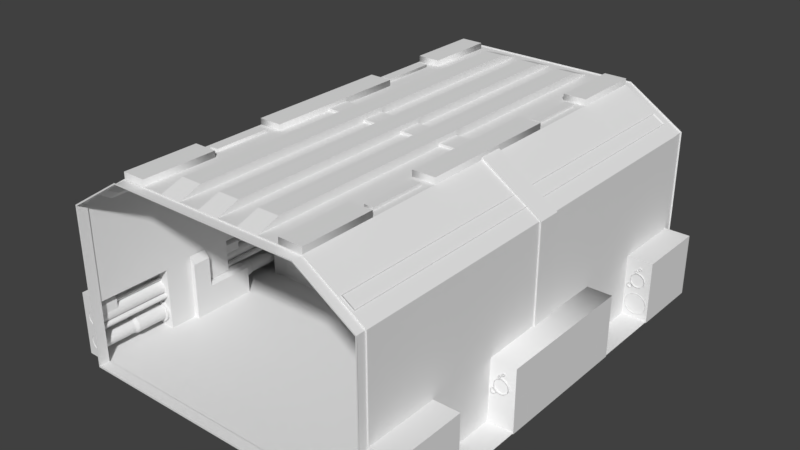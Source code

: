 # Source: corridors.blend  (saved by Blender 2.79.0; exported with 4.5.12 LTS)
import bpy
from mathutils import Matrix  # noqa: F401  (used for matrix-valued properties, if any)

bpy.ops.wm.read_factory_settings(use_empty=True)
scene = bpy.context.scene
scene.name = 'Scene'

# ---- collections
col_collection_1 = bpy.data.collections.new('Collection 1'); scene.collection.children.link(col_collection_1)

# ---- world
world_world = bpy.data.worlds.new('World'); scene.world = world_world
world_world.color = (0.05088, 0.05088, 0.05088)
world_world.use_sun_shadow = False
world_world.sun_shadow_jitter_overblur = 0.0
world_world.cycles.sampling_method = 'MANUAL'

# ---- meshes
me_icosphere_000 = bpy.data.meshes.new('Icosphere.000')
me_icosphere_000.from_pydata([(-0.4143, 0.02737, 0.007348), (-0.4143, 0.02737, 0.4478), (-0.2716, 0.02737, 0.5387), (-0.2831, 0.0, 0.5858), (-0.4582, 0.0, 0.4694), (-0.4582, 0.0, -0.0125), (-0.4582, 0.03439, 0.4694), (-0.2831, 0.03439, 0.5858), (-0.4582, 0.03439, -0.0125), (-0.4143, 0.01471, 0.4478), (-0.2716, 0.01471, 0.5387), (-0.4143, 0.01471, 0.007348), (-0.4238, 0.01471, 0.4505), (-0.2779, 0.01471, 0.5435), (-0.4238, 0.01471, 0.001758), (-0.4238, 0.0, 0.4505), (-0.2779, 0.0, 0.5435), (-0.4238, 0.0, 0.001758), (-0.3813, 0.01471, 0.1594), (-0.3813, 0.02737, 0.1594), (0.0, 0.03439, -0.0125), (0.0, 0.0, -0.0125), (0.0, 0.02737, 0.007348), (0.0, 0.01471, 0.007348), (0.0, 0.01471, 0.001758), (0.0, 0.0, 0.001758), (-0.3241, 0.0, 0.001758), (-0.3241, 0.01471, 0.001758), (0.0, 0.03439, 0.5858), (0.0, 0.0, 0.5858), (0.0, 0.02737, 0.5387), (0.0, 0.01471, 0.5387), (0.0, 0.01471, 0.5435), (0.0, 0.0, 0.5435), (-0.3241, 0.01471, 0.007348), (-0.3241, 0.02737, 0.007348), (-0.4582, 0.03439, 0.1594), (-0.4582, 0.0, 0.1562), (-0.4143, 0.02737, 0.1594), (-0.4143, 0.01471, 0.1594), (-0.4238, 0.01471, 0.1594), (-0.4238, 0.0, 0.1594), (-0.3241, 0.0, -0.0125), (-0.3241, 0.03439, -0.0125)], [], [(7, 6, 4, 3), (36, 8, 5, 37), (34, 35, 19, 18), (43, 42, 5, 8), (20, 21, 42, 43), (0, 35, 43, 8), (23, 34, 27, 24), (1, 2, 10, 9), (38, 1, 9, 39), (27, 14, 17, 26), (39, 9, 12, 40), (34, 11, 14, 27), (9, 10, 13, 12), (2, 7, 28, 30), (12, 13, 16, 15), (40, 12, 15, 41), (22, 35, 34, 23), (24, 27, 26, 25), (38, 0, 8, 36), (1, 6, 7, 2), (18, 39, 11, 34), (35, 22, 20, 43), (13, 32, 33, 16), (2, 30, 31, 10), (10, 31, 32, 13), (3, 29, 28, 7), (1, 38, 36, 6), (14, 40, 41, 17), (11, 39, 40, 14), (38, 39, 18, 19), (19, 35, 0, 38), (6, 36, 37, 4)])
me_icosphere_000.use_remesh_preserve_volume = False
me_icosphere_000.use_remesh_preserve_attributes = False
me_icosphere_000.use_mirror_vertex_groups = False
me_icosphere_000.update()
me_icosphere_004 = bpy.data.meshes.new('Icosphere.004')
me_icosphere_004.from_pydata([(0.2779, 0.01471, 0.5435), (0.4238, 0.01471, 0.4505), (0.4238, 0.01471, 0.04103), (0.04051, 0.01471, 0.5435), (0.2779, 0.01471, 0.04103), (0.4238, 0.01471, 0.2261), (0.4238, 0.01471, 0.3383), (0.2779, 0.01471, 0.4081), (0.2779, 0.01471, 0.2726), (0.0208, 0.01471, 0.5435), (0.04051, 0.01471, 0.04103), (0.04051, 0.01471, 0.2726), (0.4238, 0.01471, -0.0007082), (0.2779, 0.01471, -0.0007082), (0.04051, 0.01471, -0.0007082), (0.2779, 0.0, 0.5435), (0.4238, 0.0, 0.4505), (0.4238, 0.0, 0.04103), (0.04051, 0.0, 0.5435), (0.001079, 1.776e-15, 0.5435), (0.04051, 1.776e-15, 0.5435), (0.4238, 0.0, 0.2261), (0.4238, 0.0, 0.3383), (0.0208, 1.776e-15, 0.5435), (-0.01864, 1.776e-15, 0.5435), (-0.01864, 7.357e-08, 0.2726), (0.04051, 7.357e-08, 0.2726), (0.04051, 0.01471, 0.4097), (-0.01864, 0.01471, 0.4097), (0.001079, 0.01471, 0.5435), (0.04051, 0.01471, 0.5435), (-0.01864, 0.01471, 0.5435), (0.01425, 0.02123, 0.297), (0.007621, 0.02123, 0.297), (0.01425, 0.02123, 0.3828), (0.007621, 0.02123, 0.3828), (0.01685, 0.02245, 0.2919), (0.005022, 0.02245, 0.2919), (0.01685, 0.02245, 0.388), (0.005022, 0.02245, 0.388), (0.02811, 0.02245, 0.2726), (-0.006232, 0.02245, 0.2726), (0.02811, 0.02245, 0.4097), (-0.006232, 0.02245, 0.4097), (0.0208, 0.01471, 0.4419), (0.4238, 0.0, -0.0007082), (0.001079, 0.01471, 0.4419), (0.2779, 0.0, -0.0007082), (-0.01864, 0.01471, 0.2726), (0.04051, 0.0, -0.0007082), (-0.01864, 5.15e-08, 0.4097), (0.04051, 3.679e-08, 0.04103)], [], [(28, 31, 29, 46), (1, 0, 15, 16), (6, 1, 16, 22), (17, 45, 12, 2), (4, 13, 14, 10), (17, 2, 5, 21), (48, 25, 50, 28), (8, 5, 2, 4), (46, 43, 28), (0, 1, 6, 7), (7, 6, 5, 8), (5, 6, 22, 21), (4, 10, 11, 8), (0, 3, 18, 15), (48, 28, 43, 41), (13, 12, 45, 47), (14, 13, 47, 49), (2, 12, 13, 4), (28, 50, 24, 31), (9, 29, 19, 23), (30, 9, 23, 20), (29, 31, 24, 19), (39, 35, 33, 37), (37, 33, 32, 36), (36, 32, 34, 38), (35, 34, 32, 33), (42, 38, 39, 43), (41, 37, 36, 40), (40, 36, 38, 42), (38, 34, 35, 39), (43, 39, 37, 41), (44, 42, 43, 46), (27, 42, 44), (44, 9, 30, 27), (46, 29, 9, 44), (11, 48, 41, 40), (11, 40, 42, 27), (11, 26, 25, 48), (0, 7, 27, 30), (8, 11, 27, 7), (10, 14, 49, 51), (11, 10, 51, 26)])
me_icosphere_004.use_remesh_preserve_volume = False
me_icosphere_004.use_remesh_preserve_attributes = False
me_icosphere_004.use_mirror_vertex_groups = False
me_icosphere_004.update()
me_icosphere_002 = bpy.data.meshes.new('Icosphere.002')
me_icosphere_002.from_pydata([(-0.2779, 0.0, 0.5435), (-0.4238, 0.0, 0.4505), (-0.2779, 0.01471, 0.5435), (-0.4238, 0.01471, 0.4505), (0.04051, 0.01471, 0.04103), (0.04051, 0.0, 0.04103), (-0.4238, 0.0, 0.04103), (-0.4238, 0.01471, 0.04103), (-0.01864, 0.01471, 0.5435), (-0.01864, 0.0, 0.5435), (-0.2779, 0.01471, 0.04103), (0.0208, 0.01471, -0.0007082), (-0.4238, 0.01471, 0.2261), (-0.4238, 0.01471, 0.3383), (-0.4238, 0.0, 0.2261), (-0.4238, 0.0, 0.3383), (-0.2779, 0.01471, 0.4081), (-0.2779, 0.01471, 0.2726), (0.04051, 0.01471, 0.2726), (-0.01864, 0.01471, 0.4081), (0.04051, 0.0, 0.2726), (-0.01864, 0.0, 0.4081), (-0.01864, 0.01471, 0.04103), (-0.01864, 0.01471, 0.2726), (-0.01864, 0.0, 0.2726), (0.001079, 0.01471, 0.008832), (0.0208, 0.01471, 0.008832), (-0.006231, 0.02245, 0.04103), (0.02811, 0.02245, 0.04103), (-0.006231, 0.02245, 0.2726), (0.02811, 0.02245, 0.2726), (0.005022, 0.02245, 0.06275), (0.01685, 0.02245, 0.06275), (0.005022, 0.02245, 0.2509), (0.01685, 0.02245, 0.2509), (0.007621, 0.02123, 0.06793), (0.01425, 0.02123, 0.06793), (0.007621, 0.02123, 0.2457), (0.01425, 0.02123, 0.2457), (-0.4238, 0.01471, -0.0007082), (-0.4238, 0.0, -0.0007082), (-0.2779, 0.01471, -0.0007082), (-0.2779, 0.0, -0.0007082), (-0.01864, 0.01471, -0.0007082), (-0.01864, 0.0, -0.0007082), (0.04051, 0.01471, -0.0007082), (0.0208, 0.0, -0.0007082), (0.04051, 0.0, -0.0007082), (0.001079, 0.01471, -0.0007082), (0.001079, 0.0, -0.0007082)], [], [(8, 19, 16, 2), (3, 1, 0, 2), (13, 15, 1, 3), (6, 7, 39, 40), (10, 22, 43, 41), (6, 14, 12, 7), (23, 29, 27, 22), (21, 19, 8, 9), (25, 22, 27), (17, 10, 7, 12), (23, 17, 16, 19), (2, 16, 13, 3), (16, 17, 12, 13), (12, 14, 15, 13), (4, 18, 20, 5), (10, 17, 23, 22), (22, 25, 48, 43), (18, 23, 24, 20), (2, 0, 9, 8), (18, 4, 28, 30), (18, 30, 29, 23), (25, 26, 11, 48), (26, 4, 45, 11), (4, 26, 28), (26, 25, 27, 28), (23, 19, 21, 24), (27, 29, 33, 31), (32, 31, 35, 36), (30, 28, 32, 34), (29, 30, 34, 33), (28, 27, 31, 32), (35, 37, 38, 36), (34, 32, 36, 38), (33, 34, 38, 37), (31, 33, 37, 35), (41, 42, 40, 39), (43, 44, 42, 41), (7, 10, 41, 39), (48, 49, 44, 43), (45, 47, 46, 11), (11, 46, 49, 48), (4, 5, 47, 45)])
me_icosphere_002.use_remesh_preserve_volume = False
me_icosphere_002.use_remesh_preserve_attributes = False
me_icosphere_002.use_mirror_vertex_groups = False
me_icosphere_002.update()
me_icosphere_003 = bpy.data.meshes.new('Icosphere.003')
me_icosphere_003.from_pydata([(-0.4535, 0.4303, -0.003904), (-0.4535, 0.6454, -0.003904), (-0.4535, 0.4303, 0.4694), (-0.4535, 0.6454, 0.4694), (-0.2831, 0.6454, 0.578), (-0.2831, -5.96e-08, 0.578), (-0.4535, -1.192e-07, 0.4694), (-0.4535, 0.2151, -0.003904), (-0.2831, 0.4303, 0.578), (-0.2831, 0.2151, 0.578), (-0.5295, 0.6454, -0.003904), (-0.5295, 0.4303, -0.003904), (-0.5295, 0.2151, -0.003904), (-0.5295, 0.0, -0.003904), (-0.4535, 0.6756, 0.0), (-0.4535, 0.6756, 0.4694), (-0.2831, 0.6756, 0.578), (-0.4535, 0.6454, 0.1825), (-0.4535, 0.4303, 0.1825), (-0.5295, 0.6454, 0.1825), (-0.5295, 0.0, 0.1825), (-0.5295, 0.2151, 0.1825), (-0.5295, 0.4303, 0.1825), (-0.4535, 0.6756, 0.1825), (-0.4535, 0.2151, 0.4694), (-0.4561, 0.2151, 0.1825), (-0.4535, 0.0, 0.1825), (-0.2152, 0.6454, 0.578), (-0.2152, 0.0, 0.578), (-0.2152, 0.4303, 0.578), (-0.2152, 0.2151, 0.578), (-0.2152, 0.6756, 0.578), (-0.2831, 0.6454, 0.5958), (-0.2831, 0.4303, 0.5958), (-0.2831, 0.2151, 0.5958), (-0.2831, 0.0, 0.5958), (-0.2152, 0.6454, 0.5958), (-0.2152, 0.0, 0.5958), (-0.2152, 0.4303, 0.5958), (-0.2152, 0.2151, 0.5958), (-0.2623, 0.4051, 0.578), (-0.2623, 0.2402, 0.578), (-0.236, 0.4051, 0.578), (-0.236, 0.2402, 0.578), (-0.2623, 0.4051, 0.5858), (-0.2623, 0.2402, 0.5858), (-0.236, 0.4051, 0.5858), (-0.236, 0.2402, 0.5858), (-0.09223, 0.0, 0.578), (-0.03074, 0.0, 0.578), (-0.1537, 0.6454, 0.578), (-0.09223, 0.6454, 0.578), (-0.03074, 0.6454, 0.578), (-0.1537, 0.0, 0.578), (-0.03074, 0.4303, 0.578), (-0.09223, 0.4303, 0.578), (-0.1537, 0.4303, 0.578), (-0.03074, 0.2151, 0.578), (-0.09223, 0.2151, 0.578), (-0.1537, 0.2151, 0.578), (-0.03074, 0.6756, 0.578), (-0.09223, 0.6756, 0.578), (-0.1537, 0.6756, 0.578), (-0.03074, 0.0, 0.5992), (-0.09223, 0.4303, 0.5992), (-0.1537, 0.4303, 0.5992), (-0.03074, 0.4303, 0.5992), (-0.03074, 0.5822, 0.5992), (-0.09223, 0.5822, 0.5992), (-0.1537, 0.5822, 0.5992), (-0.09223, 0.0, 0.5992), (-0.1537, 0.0, 0.5992), (-0.03074, 0.2151, 0.5992), (-0.09223, 0.2151, 0.5992), (-0.1537, 0.2151, 0.5992), (-1.118e-08, 0.6454, 0.578), (0.0, 0.6756, 0.578), (-1.118e-08, 0.0, 0.5992), (-1.118e-08, 0.4303, 0.5992), (-1.118e-08, 0.5822, 0.5992), (-1.118e-08, 0.2151, 0.5992), (0.0, 0.6756, 0.005878), (0.0, 0.6454, 0.005878), (-0.4497, 0.6454, 0.005878), (-0.4497, 0.6454, 0.4672), (-0.2831, 0.6454, 0.574), (0.0, 0.6756, 0.0), (-0.4497, 0.6756, 0.4672), (-0.4497, 0.6756, 0.005878), (-0.4497, 0.6756, 0.1853), (-0.2831, 0.6756, 0.574), (-0.4497, 0.6454, 0.1853), (0.0, 0.6454, -0.003904), (-1.49e-08, 0.6454, 0.574), (-0.03074, 0.6454, 0.574), (-0.09223, 0.6454, 0.574), (-0.1537, 0.6454, 0.574), (-0.2152, 0.6454, 0.574), (-0.2152, 0.6756, 0.574), (-0.1537, 0.6756, 0.574), (0.0, 0.6756, 0.574), (-0.03074, 0.6756, 0.574), (-0.09223, 0.6756, 0.574)], [], [(30, 28, 37, 39), (8, 2, 3, 4), (4, 27, 36, 32), (5, 6, 24, 9), (7, 0, 18, 25), (3, 2, 18, 17), (17, 19, 10, 1), (3, 17, 91, 84), (50, 27, 97, 96), (24, 25, 18, 2), (60, 76, 100, 101), (75, 52, 94, 93), (18, 22, 19, 17), (0, 11, 22, 18), (13, 12, 21, 20), (11, 10, 19, 22), (20, 21, 25, 26), (24, 2, 8, 9), (29, 30, 43, 42), (15, 16, 90, 87), (25, 21, 12, 7), (27, 50, 56, 29), (6, 26, 25, 24), (36, 38, 33, 32), (39, 37, 35, 34), (9, 30, 39, 34), (27, 29, 38, 36), (8, 4, 32, 33), (5, 9, 34, 35), (29, 8, 33, 38), (42, 43, 47, 46), (9, 8, 40, 41), (30, 9, 41, 43), (8, 29, 42, 40), (46, 47, 45, 44), (40, 42, 46, 44), (43, 41, 45, 47), (41, 40, 44, 45), (57, 54, 66, 72), (51, 52, 54, 55), (53, 59, 74, 71), (55, 58, 73, 64), (30, 59, 53, 28), (58, 57, 49, 48), (59, 56, 65, 74), (29, 56, 59, 30), (50, 51, 68, 69), (55, 54, 57, 58), (27, 4, 85, 97), (23, 15, 87, 89), (51, 50, 96, 95), (69, 68, 64, 65), (74, 73, 70, 71), (65, 64, 73, 74), (58, 48, 70, 73), (56, 50, 69, 65), (49, 57, 72, 63), (51, 55, 64, 68), (54, 52, 67, 66), (66, 78, 80, 72), (72, 80, 77, 63), (67, 79, 78, 66), (31, 62, 99, 98), (52, 75, 79, 67), (97, 85, 90, 98), (85, 84, 87, 90), (91, 83, 88, 89), (84, 91, 89, 87), (88, 83, 82, 81), (98, 99, 96, 97), (99, 102, 95, 96), (102, 101, 94, 95), (101, 100, 93, 94), (52, 51, 95, 94), (14, 23, 89, 88), (61, 60, 101, 102), (16, 31, 98, 90), (4, 3, 84, 85), (62, 61, 102, 99), (83, 1, 92, 82), (17, 1, 83, 91), (14, 88, 81, 86)])
me_icosphere_003.polygons.foreach_set('use_smooth', [1, 1, 1, 1, 1, 1, 1, 1, 1, 1, 0, 1, 1, 1, 1, 1, 1, 1, 1, 0, 1, 1, 1, 1, 1, 1, 1, 1, 1, 1, 1, 1, 1, 1, 1, 1, 1, 1, 1, 1, 1, 1, 1, 1, 1, 1, 1, 1, 1, 0, 1, 1, 1, 1, 1, 1, 1, 1, 1, 1, 1, 1, 0, 1, 1, 1, 1, 1, 1, 1, 1, 1, 1, 1, 0, 0, 0, 1, 0, 1, 1, 0])
_k = set([(0, 7), (0, 11), (0, 18), (1, 10), (1, 17), (1, 83), (1, 92), (2, 3), (2, 24), (3, 4), (3, 17), (3, 84), (4, 8), (4, 27), (4, 32), (5, 9), (6, 24), (7, 12), (7, 25), (8, 9), (8, 29), (9, 30), (10, 11), (10, 19), (11, 22), (12, 13), (12, 21), (14, 88), (15, 87), (17, 18), (17, 19), (18, 22), (19, 22), (20, 21), (25, 26), (27, 29), (27, 50), (28, 30), (32, 33), (32, 36), (33, 38), (34, 35), (34, 39), (36, 38), (37, 39), (40, 41), (40, 42), (40, 44), (41, 43), (41, 45), (42, 43), (43, 47), (44, 45), (44, 46), (45, 47), (46, 47), (48, 58), (49, 57), (50, 51), (50, 56), (50, 69), (51, 52), (51, 55), (51, 68), (52, 54), (52, 67), (52, 75), (53, 59), (54, 57), (55, 58), (56, 59), (63, 72), (64, 68), (64, 73), (65, 69), (65, 74), (66, 67), (66, 72), (67, 79), (68, 69), (70, 73), (71, 74), (81, 82), (81, 86), (81, 88), (82, 83), (82, 92), (83, 88), (83, 91), (84, 85), (84, 87), (84, 91), (85, 97), (87, 89), (87, 90), (88, 89), (90, 98), (93, 94), (94, 95), (95, 96), (96, 97), (98, 99), (99, 102), (100, 101), (101, 102)])
me_icosphere_003.attributes.new('sharp_edge', 'BOOLEAN', 'EDGE').data.foreach_set('value', [ (min(e.vertices), max(e.vertices)) in _k for e in me_icosphere_003.edges])
me_icosphere_003.use_remesh_preserve_volume = False
me_icosphere_003.use_remesh_preserve_attributes = False
me_icosphere_003.use_mirror_vertex_groups = False
me_icosphere_003.update()
me_icosphere_001 = bpy.data.meshes.new('Icosphere.001')
me_icosphere_001.from_pydata([(-0.5295, 0.6454, 0.0), (0.5295, 0.6454, 0.0), (0.0, 0.6454, 0.0), (-0.5295, -0.6454, 0.0), (-0.5295, 0.0, 0.0), (0.5295, -0.6454, 0.0), (0.5295, 0.0, 0.0), (0.0, 0.0, 0.0), (0.0, -0.6454, 0.0)], [], [(2, 0, 4, 7), (2, 7, 6, 1), (8, 7, 4, 3), (8, 5, 6, 7)])
me_icosphere_001.polygons.foreach_set('use_smooth', [True] * 4)
_k = set([(0, 2), (1, 2), (3, 8), (5, 8)])
me_icosphere_001.attributes.new('sharp_edge', 'BOOLEAN', 'EDGE').data.foreach_set('value', [ (min(e.vertices), max(e.vertices)) in _k for e in me_icosphere_001.edges])
me_icosphere_001.use_remesh_preserve_volume = False
me_icosphere_001.use_remesh_preserve_attributes = False
me_icosphere_001.use_mirror_vertex_groups = False
me_icosphere_001.update()
me_icosphere_005 = bpy.data.meshes.new('Icosphere.005')
me_icosphere_005.from_pydata([(-0.4913, 0.527, 0.07001), (-0.4913, 0.4379, 0.07001), (-0.4786, 0.527, 0.0666), (-0.4786, 0.4379, 0.0666), (-0.4693, 0.527, 0.0573), (-0.4693, 0.4379, 0.0573), (-0.4659, 0.527, 0.04459), (-0.4659, 0.4379, 0.04459), (-0.4693, 0.527, 0.03188), (-0.4693, 0.4379, 0.03188), (-0.4786, 0.527, 0.02258), (-0.4786, 0.4379, 0.02258), (-0.4913, 0.527, 0.01917), (-0.4913, 0.4379, 0.01917), (-0.504, 0.527, 0.02258), (-0.504, 0.4379, 0.02258), (-0.5133, 0.527, 0.03188), (-0.5133, 0.4379, 0.03188), (-0.5167, 0.527, 0.04459), (-0.5167, 0.4379, 0.04459), (-0.5133, 0.527, 0.0573), (-0.5133, 0.4379, 0.0573), (-0.504, 0.527, 0.0666), (-0.504, 0.4379, 0.0666), (-0.4913, 0.4379, 0.07676), (-0.4752, 0.4379, 0.07245), (-0.4635, 0.4379, 0.06067), (-0.4591, 0.4379, 0.04459), (-0.4635, 0.4379, 0.02851), (-0.4752, 0.4379, 0.01673), (-0.4913, 0.4379, 0.01242), (-0.5074, 0.4379, 0.01673), (-0.5192, 0.4379, 0.02851), (-0.5235, 0.4379, 0.04459), (-0.5192, 0.4379, 0.06067), (-0.5074, 0.4379, 0.07245), (-0.4913, 0.4279, 0.07676), (-0.4752, 0.4279, 0.07245), (-0.4635, 0.4279, 0.06067), (-0.4591, 0.4279, 0.04459), (-0.4635, 0.4279, 0.02851), (-0.4752, 0.4279, 0.01673), (-0.4913, 0.4279, 0.01242), (-0.5074, 0.4279, 0.01673), (-0.5192, 0.4279, 0.02851), (-0.5235, 0.4279, 0.04459), (-0.5192, 0.4279, 0.06067), (-0.5074, 0.4279, 0.07245), (-0.4913, 0.538, 0.06602), (-0.4806, 0.538, 0.06315), (-0.4728, 0.538, 0.05531), (-0.4699, 0.538, 0.04459), (-0.4728, 0.538, 0.03388), (-0.4806, 0.538, 0.02603), (-0.4913, 0.538, 0.02316), (-0.502, 0.538, 0.02603), (-0.5099, 0.538, 0.03388), (-0.5127, 0.538, 0.04459), (-0.5099, 0.538, 0.05531), (-0.502, 0.538, 0.06315), (-0.4913, 0.6468, 0.06602), (-0.4806, 0.6468, 0.06315), (-0.4728, 0.6468, 0.05531), (-0.4699, 0.6468, 0.04459), (-0.4728, 0.6468, 0.03388), (-0.4806, 0.6468, 0.02603), (-0.4913, 0.6468, 0.02316), (-0.502, 0.6468, 0.02603), (-0.5099, 0.6468, 0.03388), (-0.5127, 0.6468, 0.04459), (-0.5099, 0.6468, 0.05531), (-0.502, 0.6468, 0.06315), (-0.4913, 0.4263, 0.1397), (-0.4806, 0.4263, 0.1368), (-0.4728, 0.4263, 0.129), (-0.4699, 0.4263, 0.1183), (-0.4728, 0.4263, 0.1075), (-0.4806, 0.4263, 0.0997), (-0.4913, 0.4263, 0.09683), (-0.502, 0.4263, 0.0997), (-0.5099, 0.4263, 0.1075), (-0.5127, 0.4263, 0.1183), (-0.5099, 0.4263, 0.129), (-0.502, 0.4263, 0.1368), (-0.4913, 0.6468, 0.1397), (-0.4806, 0.6468, 0.1368), (-0.4728, 0.6468, 0.129), (-0.4699, 0.6468, 0.1183), (-0.4728, 0.6468, 0.1075), (-0.4806, 0.6468, 0.0997), (-0.4913, 0.6468, 0.09683), (-0.502, 0.6468, 0.0997), (-0.5099, 0.6468, 0.1075), (-0.5127, 0.6468, 0.1183), (-0.5099, 0.6468, 0.129), (-0.502, 0.6468, 0.1368), (-0.4697, 0.4263, 0.1061), (-0.4659, 0.4263, 0.1051), (-0.463, 0.4263, 0.1023), (-0.462, 0.4263, 0.09846), (-0.463, 0.4263, 0.09462), (-0.4659, 0.4263, 0.09181), (-0.4697, 0.4263, 0.09078), (-0.4735, 0.4263, 0.09181), (-0.4764, 0.4263, 0.09462), (-0.4774, 0.4263, 0.09846), (-0.4764, 0.4263, 0.1023), (-0.4735, 0.4263, 0.1051), (-0.4697, 0.6468, 0.1061), (-0.4659, 0.6468, 0.1051), (-0.463, 0.6468, 0.1023), (-0.462, 0.6468, 0.09846), (-0.463, 0.6468, 0.09462), (-0.4659, 0.6468, 0.09181), (-0.4697, 0.6468, 0.09078), (-0.4735, 0.6468, 0.09181), (-0.4764, 0.6468, 0.09462), (-0.4774, 0.6468, 0.09846), (-0.4764, 0.6468, 0.1023), (-0.4735, 0.6468, 0.1051), (-0.4728, 0.583, 0.1075), (-0.4806, 0.583, 0.0997), (-0.502, 0.583, 0.1368), (-0.4913, 0.583, 0.1397), (-0.4806, 0.583, 0.1368), (-0.4728, 0.583, 0.129), (-0.5099, 0.583, 0.1075), (-0.5127, 0.583, 0.1183), (-0.4913, 0.583, 0.09683), (-0.4699, 0.583, 0.1183), (-0.5099, 0.583, 0.129), (-0.502, 0.583, 0.0997), (-0.4806, 0.6322, 0.0997), (-0.4913, 0.6322, 0.1397), (-0.4728, 0.6322, 0.129), (-0.5127, 0.6322, 0.1183), (-0.4913, 0.6322, 0.09683), (-0.4699, 0.6322, 0.1183), (-0.5099, 0.6322, 0.129), (-0.502, 0.6322, 0.0997), (-0.4728, 0.6322, 0.1075), (-0.502, 0.6322, 0.1368), (-0.4806, 0.6322, 0.1368), (-0.5099, 0.6322, 0.1075), (-0.502, 0.6322, 0.1635), (-0.502, 0.583, 0.1635), (-0.4806, 0.6322, 0.1635), (-0.4806, 0.583, 0.1635), (-0.4913, 0.583, 0.1635), (-0.5099, 0.583, 0.1557), (-0.4728, 0.583, 0.1557), (-0.4913, 0.6322, 0.1635), (-0.4728, 0.6322, 0.1557), (-0.5099, 0.6322, 0.1557), (-0.4858, 0.4263, 0.1487), (-0.4839, 0.4263, 0.1482), (-0.4825, 0.4263, 0.1468), (-0.482, 0.4263, 0.1449), (-0.4825, 0.4263, 0.143), (-0.4839, 0.4263, 0.1416), (-0.4858, 0.4263, 0.1411), (-0.4877, 0.4263, 0.1416), (-0.4891, 0.4263, 0.143), (-0.4896, 0.4263, 0.1449), (-0.4891, 0.4263, 0.1468), (-0.4877, 0.4263, 0.1482), (-0.4858, 0.6468, 0.1487), (-0.4839, 0.6468, 0.1482), (-0.4825, 0.6468, 0.1468), (-0.482, 0.6468, 0.1449), (-0.4825, 0.6468, 0.143), (-0.4839, 0.6468, 0.1416), (-0.4858, 0.6468, 0.1411), (-0.4877, 0.6468, 0.1416), (-0.4891, 0.6468, 0.143), (-0.4896, 0.6468, 0.1449), (-0.4891, 0.6468, 0.1468), (-0.4877, 0.6468, 0.1482), (-0.4965, 0.4263, 0.1578), (-0.4946, 0.4263, 0.1573), (-0.4933, 0.4263, 0.1559), (-0.4927, 0.4263, 0.154), (-0.4933, 0.4263, 0.1521), (-0.4946, 0.4263, 0.1507), (-0.4965, 0.4263, 0.1502), (-0.4984, 0.4263, 0.1507), (-0.4998, 0.4263, 0.1521), (-0.5003, 0.4263, 0.154), (-0.4998, 0.4263, 0.1559), (-0.4984, 0.4263, 0.1573), (-0.4965, 0.6468, 0.1578), (-0.4946, 0.6468, 0.1573), (-0.4933, 0.6468, 0.1559), (-0.4927, 0.6468, 0.154), (-0.4933, 0.6468, 0.1521), (-0.4946, 0.6468, 0.1507), (-0.4965, 0.6468, 0.1502), (-0.4984, 0.6468, 0.1507), (-0.4998, 0.6468, 0.1521), (-0.5003, 0.6468, 0.154), (-0.4998, 0.6468, 0.1559), (-0.4984, 0.6468, 0.1573), (-0.4913, 0.0, 0.1397), (-0.4806, 0.0, 0.1368), (-0.4728, 0.0, 0.129), (-0.4699, 0.0, 0.1183), (-0.4728, 0.0, 0.1075), (-0.4806, 0.0, 0.0997), (-0.4913, 0.0, 0.09683), (-0.502, 0.0, 0.0997), (-0.5099, 0.0, 0.1075), (-0.5127, 0.0, 0.1183), (-0.5099, 0.0, 0.129), (-0.502, 0.0, 0.1368), (-0.4913, 0.2206, 0.1397), (-0.4806, 0.2206, 0.1368), (-0.4728, 0.2206, 0.129), (-0.4699, 0.2206, 0.1183), (-0.4728, 0.2206, 0.1075), (-0.4806, 0.2206, 0.0997), (-0.4913, 0.2206, 0.09683), (-0.502, 0.2206, 0.0997), (-0.5099, 0.2206, 0.1075), (-0.5127, 0.2206, 0.1183), (-0.5099, 0.2206, 0.129), (-0.502, 0.2206, 0.1368), (-0.4697, 0.0, 0.1061), (-0.4659, 0.0, 0.1051), (-0.463, 0.0, 0.1023), (-0.462, 0.0, 0.09846), (-0.463, 0.0, 0.09462), (-0.4659, 0.0, 0.09181), (-0.4697, 0.0, 0.09078), (-0.4735, 0.0, 0.09181), (-0.4764, 0.0, 0.09462), (-0.4774, 0.0, 0.09846), (-0.4764, 0.0, 0.1023), (-0.4735, 0.0, 0.1051), (-0.4697, 0.2206, 0.1061), (-0.4659, 0.2206, 0.1051), (-0.463, 0.2206, 0.1023), (-0.462, 0.2206, 0.09846), (-0.463, 0.2206, 0.09462), (-0.4659, 0.2206, 0.09181), (-0.4697, 0.2206, 0.09078), (-0.4735, 0.2206, 0.09181), (-0.4764, 0.2206, 0.09462), (-0.4774, 0.2206, 0.09846), (-0.4764, 0.2206, 0.1023), (-0.4735, 0.2206, 0.1051), (-0.4728, 0.1569, 0.1075), (-0.4806, 0.1569, 0.0997), (-0.502, 0.1569, 0.1368), (-0.4913, 0.1569, 0.1397), (-0.4806, 0.1569, 0.1368), (-0.4728, 0.1569, 0.129), (-0.5099, 0.1569, 0.1075), (-0.5127, 0.1569, 0.1183), (-0.4913, 0.1569, 0.09683), (-0.4699, 0.1569, 0.1183), (-0.5099, 0.1569, 0.129), (-0.502, 0.1569, 0.0997), (-0.4806, 0.206, 0.0997), (-0.4913, 0.206, 0.1397), (-0.4728, 0.206, 0.129), (-0.5127, 0.206, 0.1183), (-0.4913, 0.206, 0.09683), (-0.4699, 0.206, 0.1183), (-0.5099, 0.206, 0.129), (-0.502, 0.206, 0.0997), (-0.4728, 0.206, 0.1075), (-0.502, 0.206, 0.1368), (-0.4806, 0.206, 0.1368), (-0.5099, 0.206, 0.1075), (-0.502, 0.206, 0.1635), (-0.502, 0.1569, 0.1635), (-0.4806, 0.206, 0.1635), (-0.4806, 0.1569, 0.1635), (-0.4913, 0.1569, 0.1635), (-0.5099, 0.1569, 0.1557), (-0.4728, 0.1569, 0.1557), (-0.4913, 0.206, 0.1635), (-0.4728, 0.206, 0.1557), (-0.5099, 0.206, 0.1557), (-0.4858, 0.0, 0.1487), (-0.4839, 0.0, 0.1482), (-0.4825, 0.0, 0.1468), (-0.482, 0.0, 0.1449), (-0.4825, 0.0, 0.143), (-0.4839, 0.0, 0.1416), (-0.4858, 0.0, 0.1411), (-0.4877, 0.0, 0.1416), (-0.4891, 0.0, 0.143), (-0.4896, 0.0, 0.1449), (-0.4891, 0.0, 0.1468), (-0.4877, 0.0, 0.1482), (-0.4858, 0.2206, 0.1487), (-0.4839, 0.2206, 0.1482), (-0.4825, 0.2206, 0.1468), (-0.482, 0.2206, 0.1449), (-0.4825, 0.2206, 0.143), (-0.4839, 0.2206, 0.1416), (-0.4858, 0.2206, 0.1411), (-0.4877, 0.2206, 0.1416), (-0.4891, 0.2206, 0.143), (-0.4896, 0.2206, 0.1449), (-0.4891, 0.2206, 0.1468), (-0.4877, 0.2206, 0.1482), (-0.4965, 0.0, 0.1578), (-0.4946, 0.0, 0.1573), (-0.4933, 0.0, 0.1559), (-0.4927, 0.0, 0.154), (-0.4933, 0.0, 0.1521), (-0.4946, 0.0, 0.1507), (-0.4965, 0.0, 0.1502), (-0.4984, 0.0, 0.1507), (-0.4998, 0.0, 0.1521), (-0.5003, 0.0, 0.154), (-0.4998, 0.0, 0.1559), (-0.4984, 0.0, 0.1573), (-0.4965, 0.2206, 0.1578), (-0.4946, 0.2206, 0.1573), (-0.4933, 0.2206, 0.1559), (-0.4927, 0.2206, 0.154), (-0.4933, 0.2206, 0.1521), (-0.4946, 0.2206, 0.1507), (-0.4965, 0.2206, 0.1502), (-0.4984, 0.2206, 0.1507), (-0.4998, 0.2206, 0.1521), (-0.5003, 0.2206, 0.154), (-0.4998, 0.2206, 0.1559), (-0.4984, 0.2206, 0.1573), (-0.4913, 0.1186, 0.07001), (-0.4913, 0.1495, 0.07001), (-0.4786, 0.1186, 0.0666), (-0.4786, 0.1495, 0.0666), (-0.4693, 0.1186, 0.0573), (-0.4693, 0.1495, 0.0573), (-0.4659, 0.1186, 0.04459), (-0.4659, 0.1495, 0.04459), (-0.4693, 0.1186, 0.03188), (-0.4693, 0.1495, 0.03188), (-0.4786, 0.1186, 0.02258), (-0.4786, 0.1495, 0.02258), (-0.4913, 0.1186, 0.01917), (-0.4913, 0.1495, 0.01917), (-0.504, 0.1186, 0.02258), (-0.504, 0.1495, 0.02258), (-0.5133, 0.1186, 0.03188), (-0.5133, 0.1495, 0.03188), (-0.5167, 0.1186, 0.04459), (-0.5167, 0.1495, 0.04459), (-0.5133, 0.1186, 0.0573), (-0.5133, 0.1495, 0.0573), (-0.504, 0.1186, 0.0666), (-0.504, 0.1495, 0.0666), (-0.4913, 0.1495, 0.07676), (-0.4752, 0.1495, 0.07245), (-0.4635, 0.1495, 0.06067), (-0.4591, 0.1495, 0.04459), (-0.4635, 0.1495, 0.02851), (-0.4752, 0.1495, 0.01673), (-0.4913, 0.1495, 0.01242), (-0.5074, 0.1495, 0.01673), (-0.5192, 0.1495, 0.02851), (-0.5235, 0.1495, 0.04459), (-0.5192, 0.1495, 0.06067), (-0.5074, 0.1495, 0.07245), (-0.4913, 0.1595, 0.07676), (-0.4752, 0.1595, 0.07245), (-0.4635, 0.1595, 0.06067), (-0.4591, 0.1595, 0.04459), (-0.4635, 0.1595, 0.02851), (-0.4752, 0.1595, 0.01673), (-0.4913, 0.1595, 0.01242), (-0.5074, 0.1595, 0.01673), (-0.5192, 0.1595, 0.02851), (-0.5235, 0.1595, 0.04459), (-0.5192, 0.1595, 0.06067), (-0.5074, 0.1595, 0.07245), (-0.4913, 0.1077, 0.06602), (-0.4806, 0.1077, 0.06315), (-0.4728, 0.1077, 0.05531), (-0.4699, 0.1077, 0.04459), (-0.4728, 0.1077, 0.03388), (-0.4806, 0.1077, 0.02603), (-0.4913, 0.1077, 0.02316), (-0.502, 0.1077, 0.02603), (-0.5099, 0.1077, 0.03388), (-0.5127, 0.1077, 0.04459), (-0.5099, 0.1077, 0.05531), (-0.502, 0.1077, 0.06315), (-0.4913, 0.0, 0.06602), (-0.4806, 0.0, 0.06315), (-0.4728, 0.0, 0.05531), (-0.4699, 0.0, 0.04459), (-0.4728, 0.0, 0.03388), (-0.4806, 0.0, 0.02603), (-0.4913, 0.0, 0.02316), (-0.502, 0.0, 0.02603), (-0.5099, 0.0, 0.03388), (-0.5127, 0.0, 0.04459), (-0.5099, 0.0, 0.05531), (-0.502, 0.0, 0.06315), (-0.4377, 0.3496, -0.001494), (-0.4535, 0.3496, -0.001494), (-0.4535, 0.3496, 0.1899), (-0.4535, 0.2958, 0.1899), (-0.4377, 0.3496, 0.1689), (-0.4377, 0.2958, -0.001494), (-0.4377, 0.2958, 0.1689), (-0.3813, 0.5983, 0.4954), (-0.415, 0.0, 0.4701), (-0.415, 0.5983, 0.4701), (-0.3813, 0.0, 0.4954), (-0.3813, 0.6398, 0.5181), (-0.415, 0.0, 0.4965), (-0.415, 0.6398, 0.4965), (-0.3813, 0.0, 0.5181), (-0.4535, 0.2958, 0.08896), (-0.4446, 0.2958, 0.08896), (-0.5295, 0.2151, 0.08896), (-0.4535, 0.2151, 0.08896), (-0.4377, 0.158, -0.001494), (-0.4446, 0.1649, 0.08896), (-0.5295, 0.1649, 0.08896), (-0.5295, 0.158, -0.001494), (-0.4377, 0.158, 0.0798), (-0.4377, 0.2958, 0.0798), (-0.5295, 0.158, 0.0798)], [], [(30, 29, 41, 42), (1, 23, 35, 24), (0, 1, 3, 2), (32, 31, 43, 44), (5, 3, 25, 26), (2, 3, 5, 4), (28, 27, 39, 40), (9, 7, 27, 28), (4, 5, 7, 6), (26, 25, 37, 38), (13, 11, 29, 30), (6, 7, 9, 8), (34, 33, 45, 46), (17, 15, 31, 32), (8, 9, 11, 10), (7, 5, 26, 27), (21, 19, 33, 34), (10, 11, 13, 12), (11, 9, 28, 29), (12, 13, 15, 14), (15, 13, 30, 31), (14, 15, 17, 16), (19, 17, 32, 33), (16, 17, 19, 18), (3, 1, 24, 25), (18, 19, 21, 20), (20, 21, 23, 22), (33, 32, 44, 45), (23, 21, 34, 35), (22, 23, 1, 0), (35, 34, 46, 47), (25, 24, 36, 37), (27, 26, 38, 39), (29, 28, 40, 41), (31, 30, 42, 43), (24, 35, 47, 36), (12, 14, 55, 54), (22, 0, 48, 59), (8, 10, 53, 52), (4, 6, 51, 50), (18, 20, 58, 57), (14, 16, 56, 55), (10, 12, 54, 53), (0, 2, 49, 48), (6, 8, 52, 51), (2, 4, 50, 49), (20, 22, 59, 58), (16, 18, 57, 56), (52, 53, 65, 64), (59, 48, 60, 71), (49, 50, 62, 61), (56, 57, 69, 68), (53, 54, 66, 65), (50, 51, 63, 62), (57, 58, 70, 69), (54, 55, 67, 66), (51, 52, 64, 63), (58, 59, 71, 70), (48, 49, 61, 60), (55, 56, 68, 67), (140, 132, 89, 88), (141, 133, 84, 95), (142, 134, 86, 85), (143, 135, 93, 92), (132, 136, 90, 89), (134, 137, 87, 86), (135, 138, 94, 93), (136, 139, 91, 90), (137, 140, 88, 87), (138, 141, 95, 94), (133, 142, 85, 84), (139, 143, 92, 91), (100, 101, 113, 112), (107, 96, 108, 119), (97, 98, 110, 109), (104, 105, 117, 116), (101, 102, 114, 113), (98, 99, 111, 110), (105, 106, 118, 117), (102, 103, 115, 114), (99, 100, 112, 111), (106, 107, 119, 118), (96, 97, 109, 108), (103, 104, 116, 115), (79, 80, 126, 131), (72, 73, 124, 123), (82, 83, 122, 130), (75, 76, 120, 129), (78, 79, 131, 128), (81, 82, 130, 127), (74, 75, 129, 125), (77, 78, 128, 121), (80, 81, 127, 126), (73, 74, 125, 124), (83, 72, 123, 122), (76, 77, 121, 120), (131, 126, 143, 139), (141, 138, 153, 144), (124, 125, 150, 147), (129, 120, 140, 137), (128, 131, 139, 136), (127, 130, 138, 135), (125, 129, 137, 134), (121, 128, 136, 132), (126, 127, 135, 143), (130, 122, 145, 149), (142, 133, 151, 146), (120, 121, 132, 140), (148, 147, 146, 151), (149, 145, 144, 153), (147, 150, 152, 146), (145, 148, 151, 144), (134, 142, 146, 152), (122, 123, 148, 145), (133, 141, 144, 151), (125, 134, 152, 150), (138, 130, 149, 153), (123, 124, 147, 148), (158, 159, 171, 170), (165, 154, 166, 177), (155, 156, 168, 167), (162, 163, 175, 174), (159, 160, 172, 171), (156, 157, 169, 168), (163, 164, 176, 175), (160, 161, 173, 172), (157, 158, 170, 169), (164, 165, 177, 176), (154, 155, 167, 166), (161, 162, 174, 173), (182, 183, 195, 194), (189, 178, 190, 201), (179, 180, 192, 191), (186, 187, 199, 198), (183, 184, 196, 195), (180, 181, 193, 192), (187, 188, 200, 199), (184, 185, 197, 196), (181, 182, 194, 193), (188, 189, 201, 200), (178, 179, 191, 190), (185, 186, 198, 197), (270, 262, 219, 218), (271, 263, 214, 225), (272, 264, 216, 215), (273, 265, 223, 222), (262, 266, 220, 219), (264, 267, 217, 216), (265, 268, 224, 223), (266, 269, 221, 220), (267, 270, 218, 217), (268, 271, 225, 224), (263, 272, 215, 214), (269, 273, 222, 221), (230, 231, 243, 242), (237, 226, 238, 249), (227, 228, 240, 239), (234, 235, 247, 246), (231, 232, 244, 243), (228, 229, 241, 240), (235, 236, 248, 247), (232, 233, 245, 244), (229, 230, 242, 241), (236, 237, 249, 248), (226, 227, 239, 238), (233, 234, 246, 245), (209, 210, 256, 261), (202, 203, 254, 253), (212, 213, 252, 260), (205, 206, 250, 259), (208, 209, 261, 258), (211, 212, 260, 257), (204, 205, 259, 255), (207, 208, 258, 251), (210, 211, 257, 256), (203, 204, 255, 254), (213, 202, 253, 252), (206, 207, 251, 250), (261, 256, 273, 269), (271, 268, 283, 274), (254, 255, 280, 277), (259, 250, 270, 267), (258, 261, 269, 266), (257, 260, 268, 265), (255, 259, 267, 264), (251, 258, 266, 262), (256, 257, 265, 273), (260, 252, 275, 279), (272, 263, 281, 276), (250, 251, 262, 270), (278, 277, 276, 281), (279, 275, 274, 283), (277, 280, 282, 276), (275, 278, 281, 274), (264, 272, 276, 282), (252, 253, 278, 275), (263, 271, 274, 281), (255, 264, 282, 280), (268, 260, 279, 283), (253, 254, 277, 278), (288, 289, 301, 300), (295, 284, 296, 307), (285, 286, 298, 297), (292, 293, 305, 304), (289, 290, 302, 301), (286, 287, 299, 298), (293, 294, 306, 305), (290, 291, 303, 302), (287, 288, 300, 299), (294, 295, 307, 306), (284, 285, 297, 296), (291, 292, 304, 303), (312, 313, 325, 324), (319, 308, 320, 331), (309, 310, 322, 321), (316, 317, 329, 328), (313, 314, 326, 325), (310, 311, 323, 322), (317, 318, 330, 329), (314, 315, 327, 326), (311, 312, 324, 323), (318, 319, 331, 330), (308, 309, 321, 320), (315, 316, 328, 327), (362, 374, 373, 361), (333, 356, 367, 355), (332, 334, 335, 333), (364, 376, 375, 363), (337, 358, 357, 335), (334, 336, 337, 335), (360, 372, 371, 359), (341, 360, 359, 339), (336, 338, 339, 337), (358, 370, 369, 357), (345, 362, 361, 343), (338, 340, 341, 339), (366, 378, 377, 365), (349, 364, 363, 347), (340, 342, 343, 341), (339, 359, 358, 337), (353, 366, 365, 351), (342, 344, 345, 343), (343, 361, 360, 341), (344, 346, 347, 345), (347, 363, 362, 345), (346, 348, 349, 347), (351, 365, 364, 349), (348, 350, 351, 349), (335, 357, 356, 333), (350, 352, 353, 351), (352, 354, 355, 353), (365, 377, 376, 364), (355, 367, 366, 353), (354, 332, 333, 355), (367, 379, 378, 366), (357, 369, 368, 356), (359, 371, 370, 358), (361, 373, 372, 360), (363, 375, 374, 362), (356, 368, 379, 367), (344, 386, 387, 346), (354, 391, 380, 332), (340, 384, 385, 342), (336, 382, 383, 338), (350, 389, 390, 352), (346, 387, 388, 348), (342, 385, 386, 344), (332, 380, 381, 334), (338, 383, 384, 340), (334, 381, 382, 336), (352, 390, 391, 354), (348, 388, 389, 350), (384, 396, 397, 385), (391, 403, 392, 380), (381, 393, 394, 382), (388, 400, 401, 389), (385, 397, 398, 386), (382, 394, 395, 383), (389, 401, 402, 390), (386, 398, 399, 387), (383, 395, 396, 384), (390, 402, 403, 391), (380, 392, 393, 381), (387, 399, 400, 388), (408, 406, 407, 410), (428, 409, 404), (411, 414, 412, 413), (413, 412, 416, 417), (414, 411, 415, 418), (407, 419, 420, 410), (409, 428, 427, 423), (420, 419, 422, 424), (429, 426, 423, 427), (424, 422, 421, 425), (429, 427, 424, 425), (428, 408, 410), (406, 408, 404, 405), (408, 428, 404), (420, 424, 427, 428), (420, 428, 410), (411, 413, 417, 415)])
me_icosphere_005.polygons.foreach_set('use_smooth', [1, 1, 1, 1, 1, 1, 1, 1, 1, 1, 1, 1, 1, 1, 1, 1, 1, 1, 1, 1, 1, 1, 1, 1, 1, 1, 1, 1, 1, 1, 1, 1, 1, 1, 1, 1, 1, 1, 1, 1, 1, 1, 1, 1, 1, 1, 1, 1, 1, 1, 1, 1, 1, 1, 1, 1, 1, 1, 1, 1, 1, 1, 1, 1, 1, 1, 1, 1, 1, 1, 1, 1, 1, 1, 1, 1, 1, 1, 1, 1, 1, 1, 1, 1, 1, 1, 1, 1, 1, 1, 1, 1, 1, 1, 1, 1, 1, 1, 1, 1, 1, 1, 1, 1, 1, 1, 1, 1, 1, 1, 1, 1, 1, 1, 1, 1, 1, 1, 1, 1, 1, 1, 1, 1, 1, 1, 1, 1, 1, 1, 1, 1, 1, 1, 1, 1, 1, 1, 1, 1, 1, 1, 1, 1, 1, 1, 1, 1, 1, 1, 1, 1, 1, 1, 1, 1, 1, 1, 1, 1, 1, 1, 1, 1, 1, 1, 1, 1, 1, 1, 1, 1, 1, 1, 1, 1, 1, 1, 1, 1, 1, 1, 1, 1, 1, 1, 1, 1, 1, 1, 1, 1, 1, 1, 1, 1, 1, 1, 1, 1, 1, 1, 1, 1, 1, 1, 1, 1, 1, 1, 1, 1, 1, 1, 1, 1, 1, 1, 1, 1, 1, 1, 1, 1, 1, 1, 1, 1, 1, 1, 1, 1, 1, 1, 1, 1, 1, 1, 1, 1, 1, 1, 1, 1, 1, 1, 1, 1, 1, 1, 1, 1, 1, 1, 1, 1, 1, 1, 1, 1, 1, 1, 1, 1, 1, 1, 1, 1, 1, 1, 1, 1, 1, 1, 1, 1, 1, 1, 1, 1, 1, 1, 1, 1, 0, 0, 0, 0, 0, 0, 0, 0, 0, 0, 0, 0, 0, 0, 0, 0, 0])
_k = set([(0, 2), (0, 22), (1, 3), (1, 23), (2, 4), (3, 5), (4, 6), (5, 7), (6, 8), (7, 9), (8, 10), (9, 11), (10, 12), (11, 13), (12, 14), (13, 15), (14, 16), (15, 17), (16, 18), (17, 19), (18, 20), (19, 21), (20, 22), (21, 23), (24, 25), (24, 35), (25, 26), (26, 27), (27, 28), (28, 29), (29, 30), (30, 31), (31, 32), (32, 33), (33, 34), (34, 35), (48, 49), (48, 59), (49, 50), (50, 51), (51, 52), (52, 53), (53, 54), (54, 55), (55, 56), (56, 57), (57, 58), (58, 59), (122, 123), (122, 130), (123, 124), (124, 125), (125, 134), (125, 150), (130, 138), (130, 149), (133, 141), (133, 142), (134, 142), (134, 152), (138, 141), (138, 153), (144, 151), (144, 153), (145, 148), (145, 149), (146, 151), (146, 152), (147, 148), (147, 150), (149, 153), (150, 152), (252, 253), (252, 260), (253, 254), (254, 255), (255, 264), (255, 280), (260, 268), (260, 279), (263, 271), (263, 272), (264, 272), (264, 282), (268, 271), (268, 283), (274, 281), (274, 283), (275, 278), (275, 279), (276, 281), (276, 282), (277, 278), (277, 280), (279, 283), (280, 282), (332, 334), (332, 354), (333, 335), (333, 355), (334, 336), (335, 337), (336, 338), (337, 339), (338, 340), (339, 341), (340, 342), (341, 343), (342, 344), (343, 345), (344, 346), (345, 347), (346, 348), (347, 349), (348, 350), (349, 351), (350, 352), (351, 353), (352, 354), (353, 355), (356, 357), (356, 367), (357, 358), (358, 359), (359, 360), (360, 361), (361, 362), (362, 363), (363, 364), (364, 365), (365, 366), (366, 367), (380, 381), (380, 391), (381, 382), (382, 383), (383, 384), (384, 385), (385, 386), (386, 387), (387, 388), (388, 389), (389, 390), (390, 391), (404, 408), (406, 408), (407, 410), (408, 410), (410, 428), (419, 420), (420, 424), (420, 428), (424, 425), (427, 428), (427, 429)])
me_icosphere_005.attributes.new('sharp_edge', 'BOOLEAN', 'EDGE').data.foreach_set('value', [ (min(e.vertices), max(e.vertices)) in _k for e in me_icosphere_005.edges])
me_icosphere_005.use_remesh_preserve_volume = False
me_icosphere_005.use_remesh_preserve_attributes = False
me_icosphere_005.use_mirror_vertex_groups = False
me_icosphere_005.update()

# ---- objects
ob_doorframe = bpy.data.objects.new('DoorFrame', me_icosphere_000)
ob_door_000 = bpy.data.objects.new('Door.000', me_icosphere_004)
ob_door_001 = bpy.data.objects.new('Door.001', me_icosphere_002)
ob_hall = bpy.data.objects.new('Hall', me_icosphere_003)
ob_hallfloor = bpy.data.objects.new('HallFloor', me_icosphere_001)
ob_hall_002 = bpy.data.objects.new('Hall.002', me_icosphere_005)

# ---- transforms, parenting, visibility, modifiers, constraints
ob_doorframe.location = (0.0, 0.0, 0.0)
ob_doorframe.scale = (7.252, 7.252, 7.252)
ob_doorframe.hide_viewport = True
ob_doorframe.lineart.crease_threshold = 0.0
_m = ob_doorframe.modifiers.new('Mirror', 'MIRROR')
_m.use_axis = (True, True, False)
_m.use_clip = True
_m = ob_doorframe.modifiers.new('EdgeSplit', 'EDGE_SPLIT')
_m.use_edge_angle = False
ob_door_000.parent = ob_doorframe
ob_door_000.matrix_parent_inverse = Matrix(((0.1379, 0.0, 0.0, 0.0), (0.0, 0.1379, 0.0, 0.0), (0.0, 0.0, 0.1379, 0.0), (0.0, 0.0, 0.0, 1.0)))
ob_door_000.location = (0.0, 0.0, 0.0)
ob_door_000.scale = (7.252, 7.252, 7.252)
ob_door_000.hide_viewport = True
ob_door_000.lineart.crease_threshold = 0.0
_m = ob_door_000.modifiers.new('Mirror', 'MIRROR')
_m.use_axis = (False, True, False)
ob_door_001.parent = ob_doorframe
ob_door_001.matrix_parent_inverse = Matrix(((0.1379, 0.0, 0.0, 0.0), (0.0, 0.1379, 0.0, 0.0), (0.0, 0.0, 0.1379, 0.0), (0.0, 0.0, 0.0, 1.0)))
ob_door_001.location = (-2.086e-07, 0.0, 0.0)
ob_door_001.scale = (7.252, 7.252, 7.252)
ob_door_001.hide_viewport = True
ob_door_001.lineart.crease_threshold = 0.0
_m = ob_door_001.modifiers.new('Mirror', 'MIRROR')
_m.use_axis = (False, True, False)
_m.use_clip = True
ob_hall.location = (0.0, 0.0, 0.0)
ob_hall.scale = (7.252, 7.252, 7.252)
ob_hall.lineart.crease_threshold = 0.0
_m = ob_hall.modifiers.new('Mirror', 'MIRROR')
_m.use_axis = (True, True, False)
_m.use_clip = True
_m = ob_hall.modifiers.new('EdgeSplit', 'EDGE_SPLIT')
_m.use_edge_angle = False
ob_hallfloor.parent = ob_hall
ob_hallfloor.matrix_parent_inverse = Matrix(((0.1379, 0.0, 0.0, 0.0), (0.0, 0.1379, 0.0, 0.0), (0.0, 0.0, 0.1379, 0.0), (0.0, 0.0, 0.0, 1.0)))
ob_hallfloor.location = (0.0, 0.0, 0.0)
ob_hallfloor.scale = (7.252, 7.252, 7.252)
ob_hallfloor.lineart.crease_threshold = 0.0
ob_hall_002.parent = ob_hall
ob_hall_002.matrix_parent_inverse = Matrix(((0.1379, 0.0, 0.0, 0.0), (0.0, 0.1379, 0.0, 0.0), (0.0, 0.0, 0.1379, 0.0), (0.0, 0.0, 0.0, 1.0)))
ob_hall_002.location = (0.0, 0.0, 0.0)
ob_hall_002.scale = (7.252, 7.252, 7.252)
ob_hall_002.lineart.crease_threshold = 0.0
_m = ob_hall_002.modifiers.new('Mirror', 'MIRROR')
_m.use_axis = (True, True, False)
_m.use_clip = True
_m = ob_hall_002.modifiers.new('EdgeSplit', 'EDGE_SPLIT')
_m.use_edge_angle = False

# ---- collection membership
col_collection_1.objects.link(ob_doorframe)
col_collection_1.objects.link(ob_door_000)
col_collection_1.objects.link(ob_door_001)
col_collection_1.objects.link(ob_hall)
col_collection_1.objects.link(ob_hallfloor)
col_collection_1.objects.link(ob_hall_002)

# ---- scene / render settings (as saved in the file)
scene.frame_start = 1; scene.frame_end = 250; scene.frame_set(2)
scene.render.engine = 'CYCLES'
scene.render.resolution_percentage = 50
scene.render.dither_intensity = 0.0
scene.cycles.use_denoising = False
scene.cycles.samples = 128
scene.cycles.sampling_pattern = 'TABULATED_SOBOL'
scene.cycles.use_adaptive_sampling = False
scene.cycles.use_light_tree = False
scene.cycles.blur_glossy = 0.0
scene.cycles.sample_clamp_indirect = 0.0
scene.view_settings.view_transform = 'Standard'
bpy.context.view_layer.update()

# ---- added for rendering (the .blend has no active camera and no usable light): camera, sun
cam_auto = bpy.data.cameras.new('AutoCamera')
cam_auto.lens = 50.0
cam_auto.sensor_width = 36.0
cam_auto.clip_end = 1000.0
ob_auto_camera = bpy.data.objects.new('AutoCamera', cam_auto)
scene.collection.objects.link(ob_auto_camera)
ob_auto_camera.location = (12.2098, -14.6518, 11.9266)
ob_auto_camera.rotation_euler = (1.09748, -7.21219e-08, 0.694738)
scene.camera = ob_auto_camera
light_auto_sun = bpy.data.lights.new('AutoSun', 'SUN')
light_auto_sun.energy = 3.0
light_auto_sun.angle = 0.0523599
ob_auto_sun = bpy.data.objects.new('AutoSun', light_auto_sun)
scene.collection.objects.link(ob_auto_sun)
ob_auto_sun.rotation_euler = (0.872665, 0.174533, 0.523599)
bpy.context.view_layer.update()
